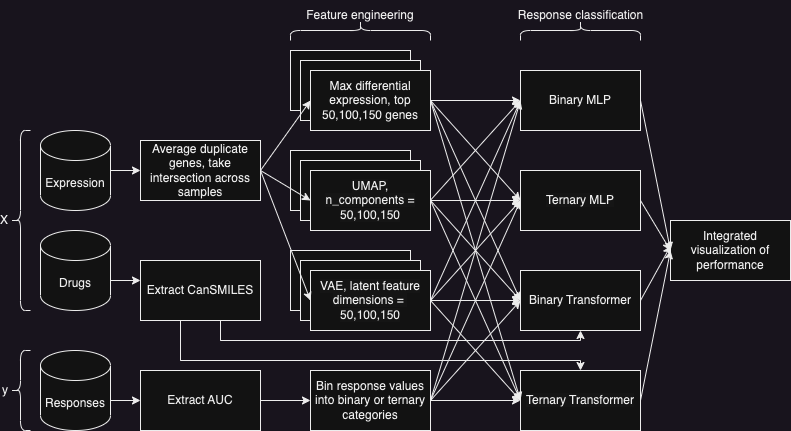

The diagram above was exported from draw.io. Its source (the exported page's mxGraphModel, read from the mxfile embedded in the PNG):
<mxGraphModel dx="907" dy="606" grid="1" gridSize="10" guides="1" tooltips="1" connect="1" arrows="1" fold="1" page="1" pageScale="1" pageWidth="850" pageHeight="1100" math="0" shadow="0">
  <root>
    <mxCell id="0" />
    <mxCell id="1" parent="0" />
    <mxCell id="ZwQmglxVyBjsQr9_Xkwd-1" value="X" style="shape=curlyBracket;whiteSpace=wrap;html=1;rounded=1;labelPosition=left;verticalLabelPosition=middle;align=right;verticalAlign=middle;" vertex="1" parent="1">
      <mxGeometry x="40" y="440" width="20" height="180" as="geometry" />
    </mxCell>
    <mxCell id="ZwQmglxVyBjsQr9_Xkwd-2" value="y" style="shape=curlyBracket;whiteSpace=wrap;html=1;rounded=1;labelPosition=left;verticalLabelPosition=middle;align=right;verticalAlign=middle;" vertex="1" parent="1">
      <mxGeometry x="40" y="660" width="20" height="80" as="geometry" />
    </mxCell>
    <mxCell id="ZwQmglxVyBjsQr9_Xkwd-3" value="Expression" style="shape=cylinder3;whiteSpace=wrap;html=1;boundedLbl=1;backgroundOutline=1;size=15;" vertex="1" parent="1">
      <mxGeometry x="70" y="440" width="70" height="80" as="geometry" />
    </mxCell>
    <mxCell id="ZwQmglxVyBjsQr9_Xkwd-4" value="Drugs" style="shape=cylinder3;whiteSpace=wrap;html=1;boundedLbl=1;backgroundOutline=1;size=15;" vertex="1" parent="1">
      <mxGeometry x="70" y="540" width="70" height="80" as="geometry" />
    </mxCell>
    <mxCell id="ZwQmglxVyBjsQr9_Xkwd-5" value="Responses" style="shape=cylinder3;whiteSpace=wrap;html=1;boundedLbl=1;backgroundOutline=1;size=15;" vertex="1" parent="1">
      <mxGeometry x="70" y="660" width="70" height="80" as="geometry" />
    </mxCell>
    <mxCell id="ZwQmglxVyBjsQr9_Xkwd-8" value="Average duplicate genes, take intersection across samples" style="rounded=0;whiteSpace=wrap;html=1;" vertex="1" parent="1">
      <mxGeometry x="170" y="450" width="120" height="60" as="geometry" />
    </mxCell>
    <mxCell id="ZwQmglxVyBjsQr9_Xkwd-9" value="Extract AUC" style="rounded=0;whiteSpace=wrap;html=1;" vertex="1" parent="1">
      <mxGeometry x="170" y="680" width="120" height="60" as="geometry" />
    </mxCell>
    <mxCell id="ZwQmglxVyBjsQr9_Xkwd-21" value="" style="group" vertex="1" connectable="0" parent="1">
      <mxGeometry x="320" y="360" width="140" height="80" as="geometry" />
    </mxCell>
    <mxCell id="ZwQmglxVyBjsQr9_Xkwd-15" value="" style="rounded=0;whiteSpace=wrap;html=1;" vertex="1" parent="ZwQmglxVyBjsQr9_Xkwd-21">
      <mxGeometry width="120" height="60" as="geometry" />
    </mxCell>
    <mxCell id="ZwQmglxVyBjsQr9_Xkwd-14" value="" style="rounded=0;whiteSpace=wrap;html=1;" vertex="1" parent="ZwQmglxVyBjsQr9_Xkwd-21">
      <mxGeometry x="10" y="10" width="120" height="60" as="geometry" />
    </mxCell>
    <mxCell id="ZwQmglxVyBjsQr9_Xkwd-12" value="Max differential expression, top 50,100,150 genes" style="rounded=0;whiteSpace=wrap;html=1;" vertex="1" parent="ZwQmglxVyBjsQr9_Xkwd-21">
      <mxGeometry x="20" y="20" width="120" height="60" as="geometry" />
    </mxCell>
    <mxCell id="ZwQmglxVyBjsQr9_Xkwd-22" value="" style="group" vertex="1" connectable="0" parent="1">
      <mxGeometry x="320" y="460" width="140" height="80" as="geometry" />
    </mxCell>
    <mxCell id="ZwQmglxVyBjsQr9_Xkwd-17" value="" style="rounded=0;whiteSpace=wrap;html=1;" vertex="1" parent="ZwQmglxVyBjsQr9_Xkwd-22">
      <mxGeometry width="120" height="60" as="geometry" />
    </mxCell>
    <mxCell id="ZwQmglxVyBjsQr9_Xkwd-18" value="" style="rounded=0;whiteSpace=wrap;html=1;" vertex="1" parent="ZwQmglxVyBjsQr9_Xkwd-22">
      <mxGeometry x="10" y="10" width="120" height="60" as="geometry" />
    </mxCell>
    <mxCell id="ZwQmglxVyBjsQr9_Xkwd-11" value="&lt;span style=&quot;color: rgb(0, 0, 0); font-family: Helvetica; font-size: 12px; font-style: normal; font-variant-ligatures: normal; font-variant-caps: normal; font-weight: 400; letter-spacing: normal; orphans: 2; text-align: center; text-indent: 0px; text-transform: none; widows: 2; word-spacing: 0px; -webkit-text-stroke-width: 0px; background-color: rgb(251, 251, 251); text-decoration-thickness: initial; text-decoration-style: initial; text-decoration-color: initial; float: none; display: inline !important;&quot;&gt;UMAP, n_components = 50,100,150&lt;/span&gt;" style="rounded=0;whiteSpace=wrap;html=1;" vertex="1" parent="ZwQmglxVyBjsQr9_Xkwd-22">
      <mxGeometry x="20" y="20" width="120" height="60" as="geometry" />
    </mxCell>
    <mxCell id="ZwQmglxVyBjsQr9_Xkwd-23" value="" style="group" vertex="1" connectable="0" parent="1">
      <mxGeometry x="320" y="560" width="140" height="80" as="geometry" />
    </mxCell>
    <mxCell id="ZwQmglxVyBjsQr9_Xkwd-19" value="" style="rounded=0;whiteSpace=wrap;html=1;" vertex="1" parent="ZwQmglxVyBjsQr9_Xkwd-23">
      <mxGeometry width="120" height="60" as="geometry" />
    </mxCell>
    <mxCell id="ZwQmglxVyBjsQr9_Xkwd-20" value="" style="rounded=0;whiteSpace=wrap;html=1;" vertex="1" parent="ZwQmglxVyBjsQr9_Xkwd-23">
      <mxGeometry x="10" y="10" width="120" height="60" as="geometry" />
    </mxCell>
    <mxCell id="ZwQmglxVyBjsQr9_Xkwd-13" value="&lt;span style=&quot;color: rgb(0, 0, 0); font-family: Helvetica; font-size: 12px; font-style: normal; font-variant-ligatures: normal; font-variant-caps: normal; font-weight: 400; letter-spacing: normal; orphans: 2; text-align: center; text-indent: 0px; text-transform: none; widows: 2; word-spacing: 0px; -webkit-text-stroke-width: 0px; background-color: rgb(251, 251, 251); text-decoration-thickness: initial; text-decoration-style: initial; text-decoration-color: initial; float: none; display: inline !important;&quot;&gt;VAE, latent feature dimensions =&amp;nbsp; 50,100,150&lt;/span&gt;" style="rounded=0;whiteSpace=wrap;html=1;" vertex="1" parent="ZwQmglxVyBjsQr9_Xkwd-23">
      <mxGeometry x="20" y="20" width="120" height="60" as="geometry" />
    </mxCell>
    <mxCell id="ZwQmglxVyBjsQr9_Xkwd-24" value="Binary MLP" style="rounded=0;whiteSpace=wrap;html=1;" vertex="1" parent="1">
      <mxGeometry x="550" y="380" width="120" height="60" as="geometry" />
    </mxCell>
    <mxCell id="ZwQmglxVyBjsQr9_Xkwd-25" value="&lt;span style=&quot;color: rgb(0, 0, 0); font-family: Helvetica; font-size: 12px; font-style: normal; font-variant-ligatures: normal; font-variant-caps: normal; font-weight: 400; letter-spacing: normal; orphans: 2; text-align: center; text-indent: 0px; text-transform: none; widows: 2; word-spacing: 0px; -webkit-text-stroke-width: 0px; background-color: rgb(251, 251, 251); text-decoration-thickness: initial; text-decoration-style: initial; text-decoration-color: initial; float: none; display: inline !important;&quot;&gt;Ternary Transformer&lt;/span&gt;" style="rounded=0;whiteSpace=wrap;html=1;" vertex="1" parent="1">
      <mxGeometry x="550" y="680" width="120" height="60" as="geometry" />
    </mxCell>
    <mxCell id="ZwQmglxVyBjsQr9_Xkwd-26" value="Bin response values into binary or ternary categories" style="rounded=0;whiteSpace=wrap;html=1;" vertex="1" parent="1">
      <mxGeometry x="340" y="680" width="120" height="60" as="geometry" />
    </mxCell>
    <mxCell id="ZwQmglxVyBjsQr9_Xkwd-27" value="Binary Transformer" style="rounded=0;whiteSpace=wrap;html=1;" vertex="1" parent="1">
      <mxGeometry x="550" y="580" width="120" height="60" as="geometry" />
    </mxCell>
    <mxCell id="ZwQmglxVyBjsQr9_Xkwd-28" value="&lt;span style=&quot;color: rgb(0, 0, 0); font-family: Helvetica; font-size: 12px; font-style: normal; font-variant-ligatures: normal; font-variant-caps: normal; font-weight: 400; letter-spacing: normal; orphans: 2; text-align: center; text-indent: 0px; text-transform: none; widows: 2; word-spacing: 0px; -webkit-text-stroke-width: 0px; background-color: rgb(251, 251, 251); text-decoration-thickness: initial; text-decoration-style: initial; text-decoration-color: initial; float: none; display: inline !important;&quot;&gt;Ternary MLP&lt;/span&gt;" style="rounded=0;whiteSpace=wrap;html=1;" vertex="1" parent="1">
      <mxGeometry x="550" y="480" width="120" height="60" as="geometry" />
    </mxCell>
    <mxCell id="ZwQmglxVyBjsQr9_Xkwd-29" value="" style="endArrow=classic;html=1;rounded=0;entryX=0;entryY=0.5;entryDx=0;entryDy=0;exitX=1;exitY=0.5;exitDx=0;exitDy=0;" edge="1" parent="1" source="ZwQmglxVyBjsQr9_Xkwd-12" target="ZwQmglxVyBjsQr9_Xkwd-24">
      <mxGeometry width="50" height="50" relative="1" as="geometry">
        <mxPoint x="370" y="570" as="sourcePoint" />
        <mxPoint x="420" y="520" as="targetPoint" />
      </mxGeometry>
    </mxCell>
    <mxCell id="ZwQmglxVyBjsQr9_Xkwd-30" value="" style="endArrow=classic;html=1;rounded=0;entryX=0;entryY=0.5;entryDx=0;entryDy=0;exitX=1;exitY=0.5;exitDx=0;exitDy=0;" edge="1" parent="1" source="ZwQmglxVyBjsQr9_Xkwd-12" target="ZwQmglxVyBjsQr9_Xkwd-28">
      <mxGeometry width="50" height="50" relative="1" as="geometry">
        <mxPoint x="470" y="420" as="sourcePoint" />
        <mxPoint x="560" y="420" as="targetPoint" />
      </mxGeometry>
    </mxCell>
    <mxCell id="ZwQmglxVyBjsQr9_Xkwd-31" value="" style="endArrow=classic;html=1;rounded=0;entryX=0;entryY=0.5;entryDx=0;entryDy=0;exitX=1;exitY=0.5;exitDx=0;exitDy=0;" edge="1" parent="1" source="ZwQmglxVyBjsQr9_Xkwd-12" target="ZwQmglxVyBjsQr9_Xkwd-27">
      <mxGeometry width="50" height="50" relative="1" as="geometry">
        <mxPoint x="470" y="420" as="sourcePoint" />
        <mxPoint x="560" y="520" as="targetPoint" />
      </mxGeometry>
    </mxCell>
    <mxCell id="ZwQmglxVyBjsQr9_Xkwd-32" value="" style="endArrow=classic;html=1;rounded=0;entryX=0;entryY=0.5;entryDx=0;entryDy=0;exitX=1;exitY=0.5;exitDx=0;exitDy=0;" edge="1" parent="1" source="ZwQmglxVyBjsQr9_Xkwd-12" target="ZwQmglxVyBjsQr9_Xkwd-25">
      <mxGeometry width="50" height="50" relative="1" as="geometry">
        <mxPoint x="470" y="420" as="sourcePoint" />
        <mxPoint x="560" y="620" as="targetPoint" />
      </mxGeometry>
    </mxCell>
    <mxCell id="ZwQmglxVyBjsQr9_Xkwd-33" value="" style="endArrow=classic;html=1;rounded=0;exitX=1;exitY=0.5;exitDx=0;exitDy=0;entryX=0;entryY=0.5;entryDx=0;entryDy=0;" edge="1" parent="1" source="ZwQmglxVyBjsQr9_Xkwd-11" target="ZwQmglxVyBjsQr9_Xkwd-28">
      <mxGeometry width="50" height="50" relative="1" as="geometry">
        <mxPoint x="370" y="570" as="sourcePoint" />
        <mxPoint x="420" y="520" as="targetPoint" />
      </mxGeometry>
    </mxCell>
    <mxCell id="ZwQmglxVyBjsQr9_Xkwd-34" value="" style="endArrow=classic;html=1;rounded=0;exitX=1;exitY=0.5;exitDx=0;exitDy=0;entryX=0;entryY=0.5;entryDx=0;entryDy=0;" edge="1" parent="1" target="ZwQmglxVyBjsQr9_Xkwd-24">
      <mxGeometry width="50" height="50" relative="1" as="geometry">
        <mxPoint x="460" y="509.7" as="sourcePoint" />
        <mxPoint x="550" y="509.7" as="targetPoint" />
      </mxGeometry>
    </mxCell>
    <mxCell id="ZwQmglxVyBjsQr9_Xkwd-35" value="" style="endArrow=classic;html=1;rounded=0;exitX=1;exitY=0.5;exitDx=0;exitDy=0;entryX=0;entryY=0.5;entryDx=0;entryDy=0;" edge="1" parent="1" source="ZwQmglxVyBjsQr9_Xkwd-11" target="ZwQmglxVyBjsQr9_Xkwd-27">
      <mxGeometry width="50" height="50" relative="1" as="geometry">
        <mxPoint x="480" y="530" as="sourcePoint" />
        <mxPoint x="570" y="530" as="targetPoint" />
      </mxGeometry>
    </mxCell>
    <mxCell id="ZwQmglxVyBjsQr9_Xkwd-36" value="" style="endArrow=classic;html=1;rounded=0;exitX=1;exitY=0.5;exitDx=0;exitDy=0;" edge="1" parent="1" source="ZwQmglxVyBjsQr9_Xkwd-11">
      <mxGeometry width="50" height="50" relative="1" as="geometry">
        <mxPoint x="490" y="540" as="sourcePoint" />
        <mxPoint x="550" y="710" as="targetPoint" />
      </mxGeometry>
    </mxCell>
    <mxCell id="ZwQmglxVyBjsQr9_Xkwd-37" value="" style="endArrow=classic;html=1;rounded=0;exitX=1;exitY=0.5;exitDx=0;exitDy=0;entryX=0;entryY=0.5;entryDx=0;entryDy=0;" edge="1" parent="1" source="ZwQmglxVyBjsQr9_Xkwd-13" target="ZwQmglxVyBjsQr9_Xkwd-24">
      <mxGeometry width="50" height="50" relative="1" as="geometry">
        <mxPoint x="470" y="520" as="sourcePoint" />
        <mxPoint x="560" y="520" as="targetPoint" />
      </mxGeometry>
    </mxCell>
    <mxCell id="ZwQmglxVyBjsQr9_Xkwd-38" value="" style="endArrow=classic;html=1;rounded=0;exitX=1;exitY=0.5;exitDx=0;exitDy=0;entryX=0;entryY=0.5;entryDx=0;entryDy=0;" edge="1" parent="1" source="ZwQmglxVyBjsQr9_Xkwd-13" target="ZwQmglxVyBjsQr9_Xkwd-28">
      <mxGeometry width="50" height="50" relative="1" as="geometry">
        <mxPoint x="480" y="530" as="sourcePoint" />
        <mxPoint x="570" y="530" as="targetPoint" />
      </mxGeometry>
    </mxCell>
    <mxCell id="ZwQmglxVyBjsQr9_Xkwd-39" value="" style="endArrow=classic;html=1;rounded=0;exitX=1;exitY=0.5;exitDx=0;exitDy=0;entryX=0;entryY=0.5;entryDx=0;entryDy=0;" edge="1" parent="1" source="ZwQmglxVyBjsQr9_Xkwd-13" target="ZwQmglxVyBjsQr9_Xkwd-27">
      <mxGeometry width="50" height="50" relative="1" as="geometry">
        <mxPoint x="490" y="540" as="sourcePoint" />
        <mxPoint x="580" y="540" as="targetPoint" />
      </mxGeometry>
    </mxCell>
    <mxCell id="ZwQmglxVyBjsQr9_Xkwd-40" value="" style="endArrow=classic;html=1;rounded=0;exitX=1;exitY=0.5;exitDx=0;exitDy=0;entryX=0;entryY=0.5;entryDx=0;entryDy=0;" edge="1" parent="1" source="ZwQmglxVyBjsQr9_Xkwd-13" target="ZwQmglxVyBjsQr9_Xkwd-25">
      <mxGeometry width="50" height="50" relative="1" as="geometry">
        <mxPoint x="500" y="550" as="sourcePoint" />
        <mxPoint x="590" y="550" as="targetPoint" />
      </mxGeometry>
    </mxCell>
    <mxCell id="ZwQmglxVyBjsQr9_Xkwd-41" value="" style="endArrow=classic;html=1;rounded=0;exitX=1;exitY=0.5;exitDx=0;exitDy=0;entryX=0;entryY=0.5;entryDx=0;entryDy=0;" edge="1" parent="1" source="ZwQmglxVyBjsQr9_Xkwd-26" target="ZwQmglxVyBjsQr9_Xkwd-24">
      <mxGeometry width="50" height="50" relative="1" as="geometry">
        <mxPoint x="510" y="560" as="sourcePoint" />
        <mxPoint x="600" y="560" as="targetPoint" />
      </mxGeometry>
    </mxCell>
    <mxCell id="ZwQmglxVyBjsQr9_Xkwd-42" value="" style="endArrow=classic;html=1;rounded=0;exitX=1;exitY=0.5;exitDx=0;exitDy=0;entryX=0;entryY=0.5;entryDx=0;entryDy=0;" edge="1" parent="1" source="ZwQmglxVyBjsQr9_Xkwd-26" target="ZwQmglxVyBjsQr9_Xkwd-28">
      <mxGeometry width="50" height="50" relative="1" as="geometry">
        <mxPoint x="520" y="570" as="sourcePoint" />
        <mxPoint x="610" y="570" as="targetPoint" />
      </mxGeometry>
    </mxCell>
    <mxCell id="ZwQmglxVyBjsQr9_Xkwd-43" value="" style="endArrow=classic;html=1;rounded=0;exitX=1;exitY=0.5;exitDx=0;exitDy=0;entryX=0;entryY=0.5;entryDx=0;entryDy=0;" edge="1" parent="1" source="ZwQmglxVyBjsQr9_Xkwd-26" target="ZwQmglxVyBjsQr9_Xkwd-25">
      <mxGeometry width="50" height="50" relative="1" as="geometry">
        <mxPoint x="530" y="580" as="sourcePoint" />
        <mxPoint x="620" y="580" as="targetPoint" />
      </mxGeometry>
    </mxCell>
    <mxCell id="ZwQmglxVyBjsQr9_Xkwd-44" value="" style="endArrow=classic;html=1;rounded=0;exitX=1;exitY=0.5;exitDx=0;exitDy=0;entryX=0;entryY=0.5;entryDx=0;entryDy=0;" edge="1" parent="1" source="ZwQmglxVyBjsQr9_Xkwd-26" target="ZwQmglxVyBjsQr9_Xkwd-27">
      <mxGeometry width="50" height="50" relative="1" as="geometry">
        <mxPoint x="540" y="590" as="sourcePoint" />
        <mxPoint x="630" y="590" as="targetPoint" />
      </mxGeometry>
    </mxCell>
    <mxCell id="ZwQmglxVyBjsQr9_Xkwd-45" value="" style="endArrow=classic;html=1;rounded=0;exitX=1;exitY=0.5;exitDx=0;exitDy=0;" edge="1" parent="1" source="ZwQmglxVyBjsQr9_Xkwd-9" target="ZwQmglxVyBjsQr9_Xkwd-26">
      <mxGeometry width="50" height="50" relative="1" as="geometry">
        <mxPoint x="550" y="600" as="sourcePoint" />
        <mxPoint x="640" y="600" as="targetPoint" />
      </mxGeometry>
    </mxCell>
    <mxCell id="ZwQmglxVyBjsQr9_Xkwd-46" value="" style="endArrow=classic;html=1;rounded=0;entryX=0.5;entryY=1;entryDx=0;entryDy=0;" edge="1" parent="1" target="ZwQmglxVyBjsQr9_Xkwd-27">
      <mxGeometry width="50" height="50" relative="1" as="geometry">
        <mxPoint x="250" y="650" as="sourcePoint" />
        <mxPoint x="650" y="610" as="targetPoint" />
        <Array as="points">
          <mxPoint x="250" y="620" />
          <mxPoint x="250" y="650" />
          <mxPoint x="610" y="650" />
        </Array>
      </mxGeometry>
    </mxCell>
    <mxCell id="ZwQmglxVyBjsQr9_Xkwd-47" value="" style="endArrow=classic;html=1;rounded=0;entryX=0;entryY=0.5;entryDx=0;entryDy=0;" edge="1" parent="1" target="ZwQmglxVyBjsQr9_Xkwd-9">
      <mxGeometry width="50" height="50" relative="1" as="geometry">
        <mxPoint x="140" y="710" as="sourcePoint" />
        <mxPoint x="200" y="720" as="targetPoint" />
      </mxGeometry>
    </mxCell>
    <mxCell id="ZwQmglxVyBjsQr9_Xkwd-48" value="" style="endArrow=classic;html=1;rounded=0;exitX=1;exitY=0.5;exitDx=0;exitDy=0;entryX=0;entryY=0.5;entryDx=0;entryDy=0;exitPerimeter=0;" edge="1" parent="1" source="ZwQmglxVyBjsQr9_Xkwd-3" target="ZwQmglxVyBjsQr9_Xkwd-8">
      <mxGeometry width="50" height="50" relative="1" as="geometry">
        <mxPoint x="150" y="660" as="sourcePoint" />
        <mxPoint x="210" y="730" as="targetPoint" />
      </mxGeometry>
    </mxCell>
    <mxCell id="ZwQmglxVyBjsQr9_Xkwd-49" value="" style="endArrow=classic;html=1;rounded=0;exitX=1;exitY=0.5;exitDx=0;exitDy=0;entryX=0;entryY=0.5;entryDx=0;entryDy=0;" edge="1" parent="1" source="ZwQmglxVyBjsQr9_Xkwd-8" target="ZwQmglxVyBjsQr9_Xkwd-11">
      <mxGeometry width="50" height="50" relative="1" as="geometry">
        <mxPoint x="160" y="670" as="sourcePoint" />
        <mxPoint x="220" y="740" as="targetPoint" />
      </mxGeometry>
    </mxCell>
    <mxCell id="ZwQmglxVyBjsQr9_Xkwd-50" value="" style="endArrow=classic;html=1;rounded=0;exitX=1;exitY=0.5;exitDx=0;exitDy=0;entryX=0;entryY=0.5;entryDx=0;entryDy=0;" edge="1" parent="1" source="ZwQmglxVyBjsQr9_Xkwd-8" target="ZwQmglxVyBjsQr9_Xkwd-12">
      <mxGeometry width="50" height="50" relative="1" as="geometry">
        <mxPoint x="290" y="490" as="sourcePoint" />
        <mxPoint x="350" y="520" as="targetPoint" />
      </mxGeometry>
    </mxCell>
    <mxCell id="ZwQmglxVyBjsQr9_Xkwd-51" value="" style="endArrow=classic;html=1;rounded=0;exitX=1;exitY=0.5;exitDx=0;exitDy=0;entryX=0;entryY=0.5;entryDx=0;entryDy=0;" edge="1" parent="1" source="ZwQmglxVyBjsQr9_Xkwd-8" target="ZwQmglxVyBjsQr9_Xkwd-13">
      <mxGeometry width="50" height="50" relative="1" as="geometry">
        <mxPoint x="300" y="500" as="sourcePoint" />
        <mxPoint x="360" y="530" as="targetPoint" />
      </mxGeometry>
    </mxCell>
    <mxCell id="ZwQmglxVyBjsQr9_Xkwd-52" value="Integrated visualization of performance" style="rounded=0;whiteSpace=wrap;html=1;" vertex="1" parent="1">
      <mxGeometry x="700" y="530" width="120" height="60" as="geometry" />
    </mxCell>
    <mxCell id="ZwQmglxVyBjsQr9_Xkwd-53" value="" style="shape=curlyBracket;whiteSpace=wrap;html=1;rounded=1;labelPosition=left;verticalLabelPosition=middle;align=right;verticalAlign=middle;rotation=90;" vertex="1" parent="1">
      <mxGeometry x="380" y="270" width="20" height="140" as="geometry" />
    </mxCell>
    <mxCell id="ZwQmglxVyBjsQr9_Xkwd-54" value="" style="shape=curlyBracket;whiteSpace=wrap;html=1;rounded=1;labelPosition=left;verticalLabelPosition=middle;align=right;verticalAlign=middle;rotation=90;" vertex="1" parent="1">
      <mxGeometry x="600" y="280" width="20" height="120" as="geometry" />
    </mxCell>
    <mxCell id="ZwQmglxVyBjsQr9_Xkwd-57" value="Feature engineering" style="text;html=1;strokeColor=none;fillColor=none;align=center;verticalAlign=middle;whiteSpace=wrap;rounded=0;" vertex="1" parent="1">
      <mxGeometry x="335" y="310" width="110" height="30" as="geometry" />
    </mxCell>
    <mxCell id="ZwQmglxVyBjsQr9_Xkwd-58" value="Response classification&lt;br&gt;" style="text;html=1;strokeColor=none;fillColor=none;align=center;verticalAlign=middle;whiteSpace=wrap;rounded=0;" vertex="1" parent="1">
      <mxGeometry x="542.5" y="310" width="135" height="30" as="geometry" />
    </mxCell>
    <mxCell id="ZwQmglxVyBjsQr9_Xkwd-59" value="" style="endArrow=classic;html=1;rounded=0;exitX=1;exitY=0.5;exitDx=0;exitDy=0;entryX=0;entryY=0.5;entryDx=0;entryDy=0;" edge="1" parent="1" source="ZwQmglxVyBjsQr9_Xkwd-24" target="ZwQmglxVyBjsQr9_Xkwd-52">
      <mxGeometry width="50" height="50" relative="1" as="geometry">
        <mxPoint x="690" y="410" as="sourcePoint" />
        <mxPoint x="720" y="510" as="targetPoint" />
      </mxGeometry>
    </mxCell>
    <mxCell id="ZwQmglxVyBjsQr9_Xkwd-60" value="" style="endArrow=classic;html=1;rounded=0;exitX=1;exitY=0.5;exitDx=0;exitDy=0;entryX=0;entryY=0.5;entryDx=0;entryDy=0;" edge="1" parent="1" source="ZwQmglxVyBjsQr9_Xkwd-28" target="ZwQmglxVyBjsQr9_Xkwd-52">
      <mxGeometry width="50" height="50" relative="1" as="geometry">
        <mxPoint x="680" y="420" as="sourcePoint" />
        <mxPoint x="680" y="560" as="targetPoint" />
      </mxGeometry>
    </mxCell>
    <mxCell id="ZwQmglxVyBjsQr9_Xkwd-61" value="" style="endArrow=classic;html=1;rounded=0;exitX=1;exitY=0.5;exitDx=0;exitDy=0;entryX=0.002;entryY=0.42;entryDx=0;entryDy=0;entryPerimeter=0;" edge="1" parent="1" source="ZwQmglxVyBjsQr9_Xkwd-27" target="ZwQmglxVyBjsQr9_Xkwd-52">
      <mxGeometry width="50" height="50" relative="1" as="geometry">
        <mxPoint x="680" y="520" as="sourcePoint" />
        <mxPoint x="680" y="550" as="targetPoint" />
      </mxGeometry>
    </mxCell>
    <mxCell id="ZwQmglxVyBjsQr9_Xkwd-62" value="" style="endArrow=classic;html=1;rounded=0;exitX=1;exitY=0.5;exitDx=0;exitDy=0;entryX=0;entryY=0.5;entryDx=0;entryDy=0;" edge="1" parent="1" source="ZwQmglxVyBjsQr9_Xkwd-25" target="ZwQmglxVyBjsQr9_Xkwd-52">
      <mxGeometry width="50" height="50" relative="1" as="geometry">
        <mxPoint x="690" y="530" as="sourcePoint" />
        <mxPoint x="720" y="580" as="targetPoint" />
      </mxGeometry>
    </mxCell>
    <mxCell id="ZwQmglxVyBjsQr9_Xkwd-63" value="" style="endArrow=classic;html=1;rounded=0;entryX=0.5;entryY=0;entryDx=0;entryDy=0;" edge="1" parent="1" target="ZwQmglxVyBjsQr9_Xkwd-25">
      <mxGeometry width="50" height="50" relative="1" as="geometry">
        <mxPoint x="210" y="670" as="sourcePoint" />
        <mxPoint x="620" y="650" as="targetPoint" />
        <Array as="points">
          <mxPoint x="210" y="630" />
          <mxPoint x="210" y="670" />
          <mxPoint x="610" y="670" />
        </Array>
      </mxGeometry>
    </mxCell>
    <mxCell id="ZwQmglxVyBjsQr9_Xkwd-64" value="Extract CanSMILES" style="rounded=0;whiteSpace=wrap;html=1;" vertex="1" parent="1">
      <mxGeometry x="170" y="570" width="120" height="60" as="geometry" />
    </mxCell>
    <mxCell id="ZwQmglxVyBjsQr9_Xkwd-65" value="" style="endArrow=classic;html=1;rounded=0;entryX=0;entryY=0.5;entryDx=0;entryDy=0;" edge="1" parent="1">
      <mxGeometry width="50" height="50" relative="1" as="geometry">
        <mxPoint x="140" y="590" as="sourcePoint" />
        <mxPoint x="170" y="590" as="targetPoint" />
      </mxGeometry>
    </mxCell>
  </root>
</mxGraphModel>